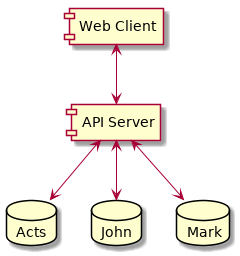

The diagram above was rendered by PlantUML. Its source (embedded in the PNG):
@startuml
skinparam backgroundColor transparent

component "Web Client" as client
component "API Server" as api
database "Acts" as db1
database "John" as db2
database "Mark" as db3

client <--> api
api <--> db1
api <--> db2
api <--> db3

@enduml